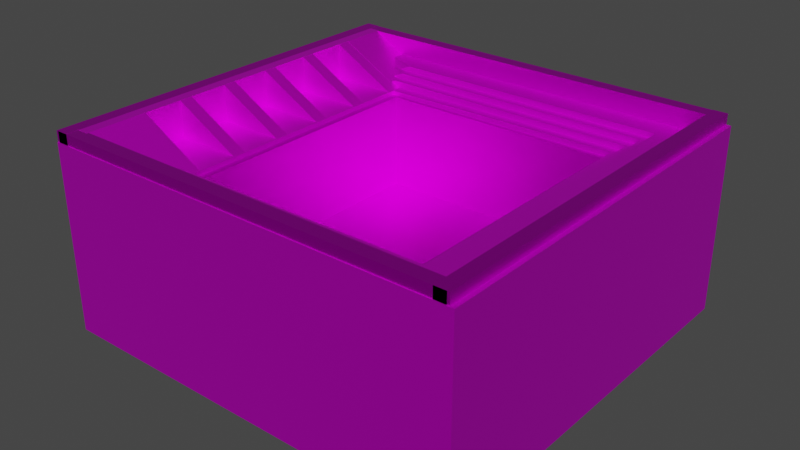 # Source: Dice_Container_verson3_noCarpet.blend  (saved by Blender 3.2.14; exported with 4.5.12 LTS)
import bpy
from mathutils import Matrix  # noqa: F401  (used for matrix-valued properties, if any)

bpy.ops.wm.read_factory_settings(use_empty=True)
scene = bpy.context.scene
scene.name = 'Scene'

# ---- collections
col_collection = bpy.data.collections.new('Collection'); scene.collection.children.link(col_collection)

# ---- images (referenced by path relative to the original .blend; pixels are not part of the script)
import os
ASSET_DIR = os.environ.get("B2B_ASSET_DIR", "")  # directory of the original .blend (textures are referenced by path, not embedded)
HERE = os.path.dirname(os.path.abspath(__file__))  # packed textures are extracted next to this script under _unpacked/

def load_image(name, relpath, width, height, colorspace="sRGB"):
    """Load a texture the original file referenced (path relative to the .blend, or extracted next to this script)."""
    p = next((c for c in (os.path.join(HERE, relpath), os.path.join(ASSET_DIR, relpath)) if relpath and os.path.exists(c)), "")
    if p:
        img = bpy.data.images.load(p, check_existing=True)
        img.name = name
    else:  # same state as the original file: an image datablock whose file is absent (Cycles renders it pink)
        img = bpy.data.images.new(name, width, height)
        img.source = "FILE"
        img.filepath = "//" + (relpath or name)
    img.colorspace_settings.name = colorspace
    return img
img_textur_blackplastic_png = load_image('Textur_BlackPlastic.png', 'Textur_BlackPlastic.png', 1024, 1024, 'sRGB')
img_texture_steel_png = load_image('Texture_Steel.png', 'Texture_Steel.png', 1024, 1024, 'sRGB')

# ---- materials (node trees are filled in below, after node groups)
mat_material_005 = bpy.data.materials.new('Material.005')
mat_material_005.use_transparent_shadow = False
mat_material_007 = bpy.data.materials.new('Material.007')
mat_material_007.use_transparent_shadow = False
mat_material_001 = bpy.data.materials.new('Material.001')
mat_material_001.use_transparent_shadow = False
mat_material_006 = bpy.data.materials.new('Material.006')
mat_material_006.use_transparent_shadow = False
mat_material_002 = bpy.data.materials.new('Material.002')
mat_material_002.use_transparent_shadow = False
mat_material_003 = bpy.data.materials.new('Material.003')
mat_material_003.use_transparent_shadow = False
mat_material_004 = bpy.data.materials.new('Material.004')
mat_material_004.use_transparent_shadow = False
mat_material_008 = bpy.data.materials.new('Material.008')
mat_material_008.use_transparent_shadow = False

# ---- material node trees
mat_material_005.use_nodes = True; mat_material_005.node_tree.nodes.clear()
_N = mat_material_005.node_tree.nodes; _L = mat_material_005.node_tree.links
n0 = _N.new('ShaderNodeBsdfPrincipled'); n0.name = 'Principled BSDF'; n0.location = (10, 300)
n0.distribution = 'GGX'
n0.subsurface_method = 'RANDOM_WALK_SKIN'
n0.inputs[1].default_value = 0.8
n0.inputs[3].default_value = 1.45
n0.inputs[27].default_value = (0.0, 0.0, 0.0, 1.0)
n0.inputs[28].default_value = 1.0
n1 = _N.new('ShaderNodeOutputMaterial'); n1.name = 'Material Output'; n1.location = (300, 300)
n2 = _N.new('ShaderNodeTexImage'); n2.name = 'Image Texture'; n2.location = (-342, 168)
n2.image = img_textur_blackplastic_png
_L.new(n0.outputs[0], n1.inputs[0])
_L.new(n2.outputs[0], n0.inputs[0])
n1.is_active_output = True
mat_material_007.use_nodes = True; mat_material_007.node_tree.nodes.clear()
_N = mat_material_007.node_tree.nodes; _L = mat_material_007.node_tree.links
n0 = _N.new('ShaderNodeBsdfPrincipled'); n0.name = 'Principled BSDF'; n0.location = (10, 300)
n0.distribution = 'GGX'
n0.subsurface_method = 'RANDOM_WALK_SKIN'
n0.inputs[1].default_value = 1.0
n0.inputs[3].default_value = 1.45
n0.inputs[27].default_value = (0.0, 0.0, 0.0, 1.0)
n0.inputs[28].default_value = 1.0
n1 = _N.new('ShaderNodeOutputMaterial'); n1.name = 'Material Output'; n1.location = (300, 300)
n2 = _N.new('ShaderNodeTexImage'); n2.name = 'Image Texture'; n2.location = (-314, 137)
n2.image = img_texture_steel_png
_L.new(n0.outputs[0], n1.inputs[0])
_L.new(n2.outputs[0], n0.inputs[0])
n1.is_active_output = True
mat_material_001.use_nodes = True; mat_material_001.node_tree.nodes.clear()
_N = mat_material_001.node_tree.nodes; _L = mat_material_001.node_tree.links
n0 = _N.new('ShaderNodeBsdfPrincipled'); n0.name = 'Principled BSDF'; n0.location = (10, 300)
n0.distribution = 'GGX'
n0.subsurface_method = 'RANDOM_WALK_SKIN'
n0.inputs[1].default_value = 0.8
n0.inputs[3].default_value = 1.45
n0.inputs[27].default_value = (0.0, 0.0, 0.0, 1.0)
n0.inputs[28].default_value = 1.0
n1 = _N.new('ShaderNodeOutputMaterial'); n1.name = 'Material Output'; n1.location = (300, 300)
n2 = _N.new('ShaderNodeTexImage'); n2.name = 'Image Texture'; n2.location = (-338, 153)
n2.image = img_textur_blackplastic_png
_L.new(n0.outputs[0], n1.inputs[0])
_L.new(n2.outputs[0], n0.inputs[0])
n1.is_active_output = True
mat_material_006.use_nodes = True; mat_material_006.node_tree.nodes.clear()
_N = mat_material_006.node_tree.nodes; _L = mat_material_006.node_tree.links
n0 = _N.new('ShaderNodeBsdfPrincipled'); n0.name = 'Principled BSDF'; n0.location = (10, 300)
n0.distribution = 'GGX'
n0.subsurface_method = 'RANDOM_WALK_SKIN'
n0.inputs[1].default_value = 0.8
n0.inputs[3].default_value = 1.45
n0.inputs[27].default_value = (0.0, 0.0, 0.0, 1.0)
n0.inputs[28].default_value = 1.0
n1 = _N.new('ShaderNodeOutputMaterial'); n1.name = 'Material Output'; n1.location = (300, 300)
n2 = _N.new('ShaderNodeTexImage'); n2.name = 'Image Texture'; n2.location = (-364, 215)
n2.image = img_textur_blackplastic_png
_L.new(n0.outputs[0], n1.inputs[0])
_L.new(n2.outputs[0], n0.inputs[0])
n1.is_active_output = True
mat_material_002.use_nodes = True; mat_material_002.node_tree.nodes.clear()
_N = mat_material_002.node_tree.nodes; _L = mat_material_002.node_tree.links
n0 = _N.new('ShaderNodeBsdfPrincipled'); n0.name = 'Principled BSDF'; n0.location = (10, 300)
n0.distribution = 'GGX'
n0.subsurface_method = 'RANDOM_WALK_SKIN'
n0.inputs[1].default_value = 0.8
n0.inputs[3].default_value = 1.45
n0.inputs[27].default_value = (0.0, 0.0, 0.0, 1.0)
n0.inputs[28].default_value = 1.0
n1 = _N.new('ShaderNodeOutputMaterial'); n1.name = 'Material Output'; n1.location = (300, 300)
n2 = _N.new('ShaderNodeTexImage'); n2.name = 'Image Texture'; n2.location = (-318, 153)
n2.image = img_textur_blackplastic_png
_L.new(n0.outputs[0], n1.inputs[0])
_L.new(n2.outputs[0], n0.inputs[0])
n1.is_active_output = True
mat_material_003.use_nodes = True; mat_material_003.node_tree.nodes.clear()
_N = mat_material_003.node_tree.nodes; _L = mat_material_003.node_tree.links
n0 = _N.new('ShaderNodeBsdfPrincipled'); n0.name = 'Principled BSDF'; n0.location = (10, 300)
n0.distribution = 'GGX'
n0.subsurface_method = 'RANDOM_WALK_SKIN'
n0.inputs[1].default_value = 0.8
n0.inputs[3].default_value = 1.45
n0.inputs[27].default_value = (0.0, 0.0, 0.0, 1.0)
n0.inputs[28].default_value = 1.0
n1 = _N.new('ShaderNodeOutputMaterial'); n1.name = 'Material Output'; n1.location = (300, 300)
n2 = _N.new('ShaderNodeTexImage'); n2.name = 'Image Texture'; n2.location = (-391, 169)
n2.image = img_textur_blackplastic_png
_L.new(n0.outputs[0], n1.inputs[0])
_L.new(n2.outputs[0], n0.inputs[0])
n1.is_active_output = True
mat_material_004.use_nodes = True; mat_material_004.node_tree.nodes.clear()
_N = mat_material_004.node_tree.nodes; _L = mat_material_004.node_tree.links
n0 = _N.new('ShaderNodeBsdfPrincipled'); n0.name = 'Principled BSDF'; n0.location = (10, 300)
n0.distribution = 'GGX'
n0.subsurface_method = 'RANDOM_WALK_SKIN'
n0.inputs[1].default_value = 0.8
n0.inputs[3].default_value = 1.45
n0.inputs[27].default_value = (0.0, 0.0, 0.0, 1.0)
n0.inputs[28].default_value = 1.0
n1 = _N.new('ShaderNodeOutputMaterial'); n1.name = 'Material Output'; n1.location = (300, 300)
n2 = _N.new('ShaderNodeTexImage'); n2.name = 'Image Texture'; n2.location = (-325, 131)
n2.image = img_textur_blackplastic_png
_L.new(n0.outputs[0], n1.inputs[0])
_L.new(n2.outputs[0], n0.inputs[0])
n1.is_active_output = True
mat_material_008.use_nodes = True; mat_material_008.node_tree.nodes.clear()
_N = mat_material_008.node_tree.nodes; _L = mat_material_008.node_tree.links
n0 = _N.new('ShaderNodeBsdfPrincipled'); n0.name = 'Principled BSDF'; n0.location = (10, 300)
n0.distribution = 'GGX'
n0.subsurface_method = 'RANDOM_WALK_SKIN'
n0.inputs[1].default_value = 1.0
n0.inputs[3].default_value = 1.45
n0.inputs[27].default_value = (0.0, 0.0, 0.0, 1.0)
n0.inputs[28].default_value = 1.0
n1 = _N.new('ShaderNodeOutputMaterial'); n1.name = 'Material Output'; n1.location = (300, 300)
n2 = _N.new('ShaderNodeTexImage'); n2.name = 'Image Texture'; n2.location = (-387, 128)
n2.image = img_texture_steel_png
_L.new(n0.outputs[0], n1.inputs[0])
_L.new(n2.outputs[0], n0.inputs[0])
n1.is_active_output = True

# ---- world
world_world = bpy.data.worlds.new('World'); scene.world = world_world
world_world.use_nodes = True; world_world.node_tree.nodes.clear()
_N = world_world.node_tree.nodes; _L = world_world.node_tree.links
n0 = _N.new('ShaderNodeOutputWorld'); n0.name = 'World Output'; n0.location = (300, 300)
n1 = _N.new('ShaderNodeBackground'); n1.name = 'Background'; n1.location = (10, 300)
n1.inputs[0].default_value = (0.05088, 0.05088, 0.05088, 1.0)
_L.new(n1.outputs[0], n0.inputs[0])
n0.is_active_output = True
world_world.color = (0.05088, 0.05088, 0.05088)
world_world.use_sun_shadow = False
world_world.sun_shadow_jitter_overblur = 0.0

# ---- meshes
me_cube_007 = bpy.data.meshes.new('Cube.007')
me_cube_007.from_pydata([(-1.0, -1.0, -1.0), (-1.0, -1.0, 1.0), (-1.0, 1.0, -1.0), (-1.0, 1.0, 1.0), (1.0, -1.0, -1.0), (1.0, -1.0, 1.0), (1.0, 1.0, -1.0), (1.0, 1.0, 1.0), (-0.4779, -1.157, -1.027), (-1.192, -0.9633, 0.934), (-0.4779, 1.136, -1.027), (-1.192, 0.9419, 0.934), (-8.937, -1.157, -1.027), (-8.222, -0.9633, 0.934), (-8.937, 1.136, -1.027), (-8.222, 0.9419, 0.934), (-0.4779, -1.157, 0.934), (-0.4779, 1.136, 0.934), (-8.937, 1.136, 0.934), (-8.937, -1.157, 0.934), (-1.192, -0.9633, -0.4987), (-1.192, 0.9419, -0.4987), (-8.222, 0.9419, -0.4987), (-8.222, -0.9633, -0.4987), (-1.192, -0.9633, -0.4987), (-1.192, 0.9419, -0.4987), (-8.222, 0.9419, -0.4987), (-8.222, -0.9633, -0.4987), (0.2202, -1.198, -1.109), (-0.5767, -0.9973, 0.9911), (0.2202, 1.176, -1.109), (-0.5767, 0.9759, 0.9911), (-9.215, -1.198, -1.109), (-8.418, -0.9973, 1.016), (-9.215, 1.176, -1.109), (-8.418, 0.9759, 1.016), (-9.215, 1.176, 1.016), (-9.215, -1.198, 1.016), (-0.5767, -0.9973, -0.5363), (-0.5767, 0.9759, -0.5363), (-8.418, 0.9759, -0.5363), (-8.418, -0.9973, -0.5363), (-0.5767, -0.9973, -0.5363), (-0.5767, 0.9759, -0.5363), (-8.418, 0.9759, -0.5363), (-8.418, -0.9973, -0.5363), (0.2202, -1.198, 0.9786), (0.2202, 1.176, 0.9786), (-0.5767, -0.9973, 0.9786), (-0.5767, 0.9759, 0.9786), (0.2202, -1.198, 0.9711), (0.2202, 1.176, 0.9711), (-0.5767, -0.9973, 0.9711), (-0.5767, 0.9759, 0.9711), (-0.5767, -0.9973, 0.9911), (0.2202, -1.198, 0.9962), (0.2202, 1.176, 0.9962), (0.2202, -1.198, 0.9911), (0.2202, 1.176, 0.9911), (0.2202, -1.198, 0.9911), (0.2202, 1.176, 0.9911), (-0.5767, 0.9759, 0.9911), (0.2202, -0.01073, -1.109), (-9.215, -0.01073, -1.109), (-9.215, -0.01073, 1.016), (-0.5767, -0.01073, 0.9786), (-8.418, -0.01073, 1.016), (-0.5767, -0.01073, -0.5363), (-8.418, -0.01073, -0.5363), (-0.5767, -0.01073, -0.5363), (-8.418, -0.01073, -0.5363), (0.2202, -0.01073, 0.9786), (0.2202, -0.01073, 0.9711), (-0.5767, -0.01073, 0.9711), (0.2202, -0.01073, 0.9962), (0.2202, -0.01073, 0.9911), (0.2202, -0.01073, 0.9911), (-0.5767, -0.01073, 0.9911), (0.2202, -1.198, 0.9786), (0.2202, -1.198, 0.9522), (-0.06178, -1.198, 1.016), (0.02175, -1.148, 1.01), (0.2202, -0.01073, 0.9522), (0.2202, -0.01073, 0.9786), (0.2202, -1.198, 0.9962), (0.2202, -1.198, 0.9857), (0.1309, -1.175, 1.012), (0.2202, -0.01073, 0.9857), (0.2202, -0.01073, 0.9962), (0.2202, 1.176, 0.9883), (0.2202, 1.176, 0.9883), (0.1343, 1.155, 1.013), (0.09813, 1.176, 1.016), (0.2202, 0.007653, 0.9883), (0.2202, 0.02951, 0.9883), (0.2202, 1.176, 0.9834), (0.1236, 1.152, 1.011), (0.2202, -0.01073, 0.9857), (0.2202, 1.176, 0.9834), (0.1471, 1.158, 1.008), (0.2202, -0.01073, 0.9857), (0.2202, 1.176, 0.9883), (0.2202, 1.176, 0.9962), (0.198, 1.171, 0.9997), (0.2202, -0.01073, 0.9962), (0.2202, -0.01073, 0.9883), (1.196, -1.444, -1.354), (1.196, 1.422, -1.354), (-10.19, -1.444, -1.354), (-9.229, -1.201, 1.261), (-10.19, 1.422, -1.354), (-9.229, 1.18, 1.261), (1.196, -1.444, 1.261), (1.196, 1.422, 1.261), (-10.19, 1.422, 1.261), (-10.19, -1.444, 1.261), (0.2344, -1.201, -0.6493), (0.2344, 1.18, -0.6493), (-9.229, 1.18, -0.6493), (-9.229, -1.201, -0.6493), (1.196, -1.444, 0.8463), (1.196, 1.422, 0.8463), (0.2344, -1.201, 0.8463), (0.2344, 1.18, 0.8463), (0.2344, -1.201, 0.9905), (0.2344, -1.201, 0.9945), (0.2344, -1.201, 0.9945), (0.2344, -1.201, 0.9945), (0.2344, -1.201, 0.9905), (0.2344, -1.201, 0.9945), (1.067, -1.411, 1.261), (1.03, -1.404, 1.258), (-0.8968, -1.203, 1.258), (-0.9434, -1.201, 1.261), (0.2344, 1.18, 0.9905), (0.2344, 1.18, 0.9945), (0.2344, 1.18, 0.9945), (0.2344, 1.18, 0.9945), (0.2344, 1.18, 0.9905), (0.2344, 1.18, 0.9945), (-0.9434, 1.18, 1.261), (-0.8968, 1.182, 1.258), (1.03, 1.383, 1.258), (1.067, 1.39, 1.261), (0.5456, -1.28, -1.191), (0.5456, 1.258, -1.191), (-9.54, -1.28, -1.191), (-8.688, -1.065, 1.097), (-9.54, 1.258, -1.191), (-8.688, 1.044, 1.097), (0.5456, -1.28, 1.097), (-9.54, 1.258, 1.097), (-9.54, -1.28, 1.097), (-0.3063, -1.065, -0.574), (-0.3063, 1.044, -0.574), (-8.688, 1.044, -0.574), (-8.688, -1.065, -0.574), (-0.3063, -1.065, -0.574), (-0.3063, 1.044, -0.574), (-8.688, 1.044, -0.574), (-8.688, -1.065, -0.574), (0.5456, -1.28, 0.9542), (0.5456, 1.258, 0.9542), (-0.3063, -1.065, 0.9542), (-0.3063, 1.044, 0.9542), (0.5456, -1.28, 0.9542), (0.5456, 1.258, 0.9542), (-0.3063, -1.065, 0.9542), (-0.3063, 1.044, 0.9542), (0.5456, -1.28, 0.9577), (0.5456, 1.258, 0.9577), (-0.3063, -1.065, 0.9577), (-0.3063, 1.044, 0.9577), (0.5456, -0.01073, -1.191), (-9.54, -0.01073, -1.191), (-9.54, -0.01073, 1.097), (-8.688, -0.01073, 1.097), (-0.3063, -0.01073, -0.574), (-8.688, -0.01073, -0.574), (-0.3063, -0.01073, -0.574), (-8.688, -0.01073, -0.574), (0.5456, -0.01073, 0.9542), (-0.3063, -0.01073, 0.9542), (0.5456, -0.01073, 0.9542), (-0.3063, -0.01073, 0.9542), (0.5456, -0.01073, 0.9577), (-0.3063, -0.01073, 0.9577), (0.5456, -0.6466, -1.191), (-9.54, -0.6466, 1.097), (-8.688, -0.5392, 1.097), (-8.688, -0.5392, -0.574), (-8.688, -0.5392, -0.574), (-9.54, -0.6466, -1.191), (-0.3063, -0.5392, -0.574), (-0.3063, -0.5392, -0.574), (0.5456, -0.6466, 0.9542), (-0.3063, -0.5392, 0.9542), (0.5456, -0.6466, 0.9542), (-0.3063, -0.5392, 0.9542), (0.5456, -0.6466, 0.9577), (-0.3063, -0.5392, 0.9577), (-0.3063, -1.065, 0.986), (-0.3063, -1.065, 0.986), (0.04102, -1.153, 1.097), (-0.7976, -1.065, 1.097), (-0.3063, -0.5392, 0.986), (-0.3063, -0.5392, 0.986), (-0.3063, 1.044, 0.9824), (-0.3063, 1.044, 0.9824), (-0.8135, 1.044, 1.097), (0.05231, 1.134, 1.097), (-0.3063, -0.01073, 0.9824), (-0.3063, -0.01073, 0.9824), (-0.3063, -0.5392, 0.986), (-0.3063, -0.5392, 0.986), (-0.3063, -0.01073, 0.9824), (-0.3063, -0.01073, 0.9824), (0.5456, -1.28, 0.9542), (-0.3063, -1.065, 0.9542), (-0.3063, -1.065, 0.986), (0.04102, -1.153, 1.097), (0.5456, 1.258, 0.9865), (0.5456, 1.258, 0.9865), (0.1997, 1.171, 1.097), (0.05645, 1.258, 1.097), (0.5456, -0.01073, 0.9865), (0.5456, -0.01073, 0.9865), (0.5456, -0.6466, 0.974), (0.5456, -0.6466, 0.974), (0.5456, -0.01073, 0.9865), (0.5456, -0.01073, 0.9865), (0.5456, -1.28, 0.9802), (0.5456, -1.28, 0.9802), (0.02868, -1.28, 1.097), (0.1801, -1.188, 1.097), (0.5456, -1.28, 1.097), (0.5456, -0.6534, 0.9802), (0.5456, -0.6534, 0.9802), (0.8709, -1.362, -1.272), (0.8709, 1.34, -1.272), (-9.866, -1.362, -1.272), (-8.959, -1.133, 1.179), (-9.866, 1.34, -1.272), (-8.959, 1.112, 1.179), (-9.866, 1.34, 1.179), (-9.866, -1.362, 1.179), (-0.03595, -1.133, -0.6117), (-0.03595, 1.112, -0.6117), (-8.959, 1.112, -0.6117), (-8.959, -1.133, -0.6117), (-0.03595, -1.133, -0.6117), (-0.03595, 1.112, -0.6117), (-8.959, 1.112, -0.6117), (-8.959, -1.133, -0.6117), (0.8709, -1.362, 0.9441), (0.8709, 1.34, 0.9441), (-0.03595, -1.133, 0.9907), (0.1681, -1.185, 0.9441), (0.1681, 1.163, 0.9441), (-0.03595, 1.112, 0.9907), (-0.03595, -1.133, 0.9841), (-0.03595, -1.133, 0.9907), (0.5683, -1.285, 1.179), (-0.8905, -1.133, 1.179), (-0.03595, 1.112, 0.9907), (-0.03595, 1.112, 0.9841), (-0.8905, 1.112, 1.179), (0.5683, 1.264, 1.179), (0.8709, -1.362, 0.9921), (0.8709, -1.362, 0.9921), (0.05147, -1.362, 1.179), (0.5685, -1.286, 1.179), (0.8709, 1.34, 0.9921), (0.8709, 1.34, 0.9921), (0.5685, 1.264, 1.179), (0.05147, 1.34, 1.179), (1.001, -1.044, 0.9955), (1.001, -1.044, 1.538), (1.001, -0.9428, 0.9955), (1.001, -0.9428, 1.538), (-0.9768, -1.044, 0.9955), (-0.9768, -0.9428, 0.9955), (1.001, 0.9213, 0.9955), (1.001, 0.9213, 1.538), (1.001, 1.022, 0.9955), (1.001, 1.022, 1.538), (-0.9768, 0.9213, 0.9955), (-0.9768, 1.022, 0.9955), (1.001, 0.5283, 0.9955), (1.001, 0.5283, 1.538), (1.001, 0.6292, 0.9955), (1.001, 0.6292, 1.538), (-0.9768, 0.5283, 0.9955), (-0.9768, 0.6292, 0.9955), (1.001, 0.1353, 0.9955), (1.001, 0.1353, 1.538), (1.001, 0.2362, 0.9955), (1.001, 0.2362, 1.538), (-0.9768, 0.1353, 0.9955), (-0.9768, 0.2362, 0.9955), (1.001, -0.2577, 0.9955), (1.001, -0.2577, 1.538), (1.001, -0.1568, 0.9955), (1.001, -0.1568, 1.538), (-0.9768, -0.2577, 0.9955), (-0.9768, -0.1568, 0.9955), (1.001, -0.6507, 0.9955), (1.001, -0.6507, 1.538), (1.001, -0.5498, 0.9955), (1.001, -0.5498, 1.538), (-0.9768, -0.6507, 0.9955), (-0.9768, -0.5498, 0.9955), (1.754, -1.5, -1.399), (1.356, -1.405, 1.383), (1.754, 1.479, -1.399), (1.356, 1.384, 1.383), (-10.75, -1.5, -1.399), (-10.35, -1.405, 1.383), (-10.75, 1.479, -1.399), (-10.35, 1.384, 1.383), (1.754, -1.5, 1.383), (1.754, 1.479, 1.383), (-10.75, 1.479, 1.383), (-10.75, -1.5, 1.383), (1.356, -1.405, -0.3414), (1.356, 1.384, -0.3414), (-10.35, 1.384, -0.3414), (-10.35, -1.405, -0.3414), (1.356, -1.405, -0.6052), (1.356, 1.384, -0.6052), (-10.35, 1.384, -0.6052), (-10.35, -1.405, -0.6052), (1.002, -1.403, -1.394), (1.002, -1.403, 1.54), (1.002, 1.386, -1.394), (1.002, 1.386, 1.54), (1.34, -1.403, -1.394), (1.34, -1.403, 1.54), (1.34, 1.386, -1.394), (1.34, 1.386, 1.54), (1.002, 1.022, 0.9969), (1.002, 1.022, 1.54), (1.002, 1.392, 0.9969), (1.002, 1.392, 1.54), (-0.9763, 1.022, 0.9969), (-0.9763, 1.392, 0.9969), (1.002, -1.413, 0.9969), (1.002, -1.413, 1.54), (1.002, -1.044, 0.9969), (1.002, -1.044, 1.54), (-0.9763, -1.413, 0.9969), (-0.9763, -1.044, 0.9969), (1.342, -1.494, -1.394), (1.342, -1.494, 1.54), (1.342, 1.478, -1.394), (1.342, 1.478, 1.54), (1.752, -1.494, -1.394), (1.752, -1.494, 1.54), (1.752, 1.478, -1.394), (1.752, 1.478, 1.54), (-10.62, -1.494, -1.394), (-10.62, -1.494, 1.54), (-10.62, 1.478, -1.394), (-10.62, 1.478, 1.54), (-10.21, -1.494, -1.394), (-10.21, -1.494, 1.54), (-10.21, 1.478, -1.394), (-10.21, 1.478, 1.54), (1.683, 1.473, -1.395), (1.683, 1.473, 1.539), (1.683, 1.369, -1.395), (1.683, 1.369, 1.539), (-10.55, 1.473, -1.395), (-10.55, 1.473, 1.539), (-10.55, 1.369, -1.395), (-10.55, 1.369, 1.539), (1.683, -1.39, -1.395), (1.683, -1.39, 1.539), (1.683, -1.494, -1.395), (1.683, -1.494, 1.539), (-10.55, -1.39, -1.395), (-10.55, -1.39, 1.539), (-10.55, -1.494, -1.395), (-10.55, -1.494, 1.539)], [], [(0, 1, 3, 2), (2, 3, 7, 6), (6, 7, 5, 4), (4, 5, 1, 0), (2, 6, 4, 0), (7, 3, 1, 5), (8, 16, 17, 10), (10, 17, 18, 14), (14, 18, 19, 12), (12, 19, 16, 8), (10, 14, 12, 8), (13, 15, 26, 27), (9, 11, 17, 16), (11, 15, 18, 17), (15, 13, 19, 18), (13, 9, 16, 19), (22, 21, 20, 23), (11, 9, 24, 25), (9, 13, 27, 24), (15, 11, 25, 26), (20, 21, 25, 24), (21, 22, 26, 25), (22, 23, 27, 26), (23, 20, 24, 27), (31, 35, 36, 92, 91), (63, 64, 37, 32), (33, 29, 81, 80, 37), (62, 63, 32, 28), (66, 35, 44, 68), (90, 93, 83, 71, 47), (31, 91, 90, 47, 49), (66, 33, 37, 64), (78, 81, 29, 48, 46), (70, 69, 38, 41), (65, 29, 42, 67), (29, 33, 45, 42), (35, 31, 43, 44), (69, 39, 43, 67), (39, 40, 44, 43), (70, 41, 45, 68), (41, 38, 42, 45), (49, 47, 51, 53), (82, 83, 93, 94), (83, 78, 46, 71), (65, 31, 49), (87, 88, 104, 105, 100, 97), (65, 49, 53, 73), (46, 48, 52, 50), (71, 46, 50, 72), (73, 53, 31, 65), (88, 84, 55, 74), (84, 86, 54, 29, 55), (55, 29, 57), (72, 50, 85, 87), (53, 51, 95, 96, 31), (31, 58, 60, 61), (74, 55, 57, 75), (31, 56, 58), (77, 61, 60, 76), (65, 31, 61, 77), (57, 29, 54, 59), (75, 57, 59, 76), (58, 75, 76, 60), (29, 65, 77, 54), (54, 77, 76, 59), (56, 74, 75, 58), (54, 65, 29), (52, 73, 65, 54), (47, 71, 72, 51), (48, 65, 73, 52), (29, 65, 48), (30, 89, 92, 36, 34), (40, 70, 68, 44), (38, 69, 67, 42), (31, 65, 67, 43), (40, 39, 69, 70), (35, 66, 64, 36), (33, 66, 68, 45), (30, 34, 63, 62), (34, 36, 64, 63), (32, 37, 80, 79, 28), (78, 79, 80, 81), (78, 83, 82, 79), (28, 79, 82, 62), (84, 85, 86), (84, 88, 87, 85), (50, 52, 54, 86, 85), (89, 90, 91, 92), (89, 94, 93, 90), (62, 82, 94, 89, 30), (31, 96, 99, 103, 102, 56), (95, 98, 99, 96), (51, 72, 87, 97, 95), (102, 104, 88, 74, 56), (98, 101, 103, 99), (100, 98, 95, 97), (101, 102, 103), (104, 102, 101, 105), (105, 101, 98, 100), (106, 112, 113, 107), (107, 113, 114, 110), (110, 114, 115, 108), (108, 115, 112, 106), (107, 110, 108, 106), (109, 111, 118, 119), (143, 140, 111, 114, 113), (111, 140, 138, 117, 118), (111, 109, 115, 114), (124, 133, 109, 119, 116), (118, 117, 116, 119), (128, 134, 123, 122), (136, 139, 141, 142), (122, 123, 121, 120), (112, 130, 128, 122, 120), (113, 112, 120, 121), (125, 137, 135, 127), (134, 143, 113, 121, 123), (138, 124, 116, 117), (109, 133, 130, 112, 115), (124, 125, 126), (127, 128, 129), (134, 135, 136), (137, 138, 139), (133, 124, 126, 132), (125, 127, 129, 126), (128, 130, 131, 129), (130, 133, 132, 131), (143, 134, 136, 142), (135, 137, 139, 136), (138, 140, 141, 139), (140, 143, 142, 141), (124, 138, 137, 125), (134, 128, 127, 135), (126, 129, 131, 132), (145, 221, 224, 151, 148), (207, 210, 223, 222, 162, 164), (192, 188, 152, 146), (147, 204, 220, 234, 233, 152), (187, 192, 146, 144), (176, 149, 159, 178), (219, 205, 196, 218), (210, 209, 149, 151, 224, 223), (189, 147, 152, 188), (206, 201, 157, 193), (191, 194, 153, 156), (150, 203, 202, 163, 161), (227, 237, 231, 217, 195), (212, 207, 164, 182), (179, 154, 158, 177), (154, 155, 159, 158), (191, 156, 160, 190), (156, 153, 157, 160), (217, 218, 167, 165), (211, 212, 215, 216), (149, 209, 208, 158, 159), (225, 226, 229, 230), (168, 166, 170, 172), (195, 217, 165, 197), (164, 162, 166, 168), (182, 164, 168, 184), (186, 172, 170, 185), (184, 168, 172, 186), (165, 167, 171, 169), (197, 165, 169, 199), (166, 183, 185, 170), (198, 184, 186, 200), (200, 186, 185, 199), (196, 182, 184, 198), (162, 181, 183, 166), (173, 226, 221, 145), (155, 180, 178, 159), (194, 179, 177, 193), (187, 228, 229, 226, 173), (155, 154, 179, 180), (149, 176, 175, 151), (189, 176, 178, 190), (145, 148, 174, 173), (148, 151, 175, 174), (225, 230, 227, 195, 181), (147, 189, 190, 160), (153, 194, 193, 157), (218, 196, 198, 167), (171, 200, 199, 169), (167, 198, 200, 171), (183, 197, 199, 185), (181, 195, 197, 183), (203, 150, 235, 234, 220), (180, 191, 190, 178), (205, 214, 215, 212, 182, 196), (180, 179, 194, 191), (176, 189, 188, 175), (173, 174, 192, 187), (174, 175, 188, 192), (201, 219, 220, 204), (211, 216, 213, 206, 193, 177), (201, 206, 205, 219), (201, 204, 147, 160, 157), (207, 208, 209, 210), (211, 208, 207, 212), (208, 211, 177, 158), (213, 216, 215, 214), (205, 206, 213, 214), (161, 163, 218, 217), (227, 228, 236, 237), (202, 203, 220, 219), (150, 161, 217, 231, 235), (163, 202, 219, 218), (221, 222, 223, 224), (225, 222, 221, 226), (222, 225, 181, 162), (229, 228, 227, 230), (146, 152, 233, 232, 144), (231, 232, 233, 234, 235), (231, 237, 236, 232), (144, 232, 236, 228, 187), (241, 263, 262, 271, 270, 245), (264, 267, 274, 273, 255, 258, 259), (242, 244, 245, 240), (238, 269, 272, 239), (239, 242, 240, 238), (241, 243, 252, 253), (268, 271, 262, 261, 256, 257, 254), (267, 266, 243, 244, 275, 274), (243, 241, 245, 244), (265, 260, 250, 251), (248, 247, 246, 249), (239, 272, 275, 244, 242), (273, 268, 254, 255), (246, 247, 251, 250), (247, 248, 252, 251), (248, 249, 253, 252), (249, 246, 250, 253), (243, 266, 265, 251, 252), (257, 258, 255, 254), (256, 259, 258, 257), (260, 263, 241, 253, 250), (260, 261, 262, 263), (264, 265, 266, 267), (260, 265, 264, 261), (261, 264, 259, 256), (268, 269, 270, 271), (272, 273, 274, 275), (268, 273, 272, 269), (240, 245, 270, 269, 238), (276, 277, 279, 278), (278, 279, 281), (280, 277, 276), (278, 281, 280, 276), (281, 279, 277, 280), (282, 283, 285, 284), (284, 285, 287), (286, 283, 282), (284, 287, 286, 282), (287, 285, 283, 286), (288, 289, 291, 290), (290, 291, 293), (292, 289, 288), (290, 293, 292, 288), (293, 291, 289, 292), (294, 295, 297, 296), (296, 297, 299), (298, 295, 294), (296, 299, 298, 294), (299, 297, 295, 298), (300, 301, 303, 302), (302, 303, 305), (304, 301, 300), (302, 305, 304, 300), (305, 303, 301, 304), (306, 307, 309, 308), (308, 309, 311), (310, 307, 306), (308, 311, 310, 306), (311, 309, 307, 310), (312, 320, 321, 314), (314, 321, 322, 318), (318, 322, 323, 316), (316, 323, 320, 312), (314, 318, 316, 312), (313, 317, 327, 324), (313, 315, 321, 320), (315, 319, 322, 321), (319, 317, 323, 322), (317, 313, 320, 323), (327, 326, 330, 331), (319, 315, 325, 326), (317, 319, 326, 327), (315, 313, 324, 325), (330, 329, 328, 331), (325, 324, 328, 329), (324, 327, 331, 328), (326, 325, 329, 330), (332, 333, 335, 334), (334, 335, 339, 338), (338, 339, 337, 336), (336, 337, 333, 332), (334, 338, 336, 332), (339, 335, 333, 337), (340, 341, 343, 342), (342, 343, 345), (345, 343, 344), (344, 341, 340), (342, 345, 344, 340), (343, 341, 344), (346, 347, 349, 348), (348, 349, 351), (351, 347, 350), (350, 347, 346), (348, 351, 350, 346), (351, 349, 347), (352, 353, 355, 354), (354, 355, 359, 358), (358, 359, 357, 356), (356, 357, 353, 352), (354, 358, 356, 352), (359, 355, 353, 357), (360, 361, 363, 362), (362, 363, 367, 366), (366, 367, 365, 364), (364, 365, 361, 360), (362, 366, 364, 360), (367, 363, 361, 365), (368, 369, 371, 370), (370, 371, 375, 374), (374, 375, 373, 372), (372, 373, 369, 368), (370, 374, 372, 368), (375, 371, 369, 373), (376, 377, 379, 378), (378, 379, 383, 382), (382, 383, 381, 380), (380, 381, 377, 376), (378, 382, 380, 376), (383, 379, 377, 381)])
me_cube_007.polygons.foreach_set('material_index', [0, 0, 0, 0, 0, 0, 1, 1, 1, 1, 1, 1, 1, 1, 1, 1, 1, 1, 1, 1, 1, 1, 1, 1, 2, 2, 2, 2, 2, 2, 2, 2, 2, 2, 2, 2, 2, 2, 2, 2, 2, 2, 2, 2, 2, 2, 2, 2, 2, 2, 2, 2, 2, 2, 2, 2, 2, 2, 2, 2, 2, 2, 2, 2, 2, 2, 2, 2, 2, 2, 2, 2, 2, 2, 2, 2, 2, 2, 2, 2, 2, 2, 2, 2, 2, 2, 2, 2, 2, 2, 2, 2, 2, 2, 2, 2, 2, 2, 2, 2, 2, 2, 2, 2, 2, 2, 2, 2, 2, 2, 2, 2, 2, 2, 2, 2, 2, 2, 2, 2, 2, 2, 2, 2, 2, 2, 2, 2, 2, 2, 2, 2, 2, 2, 2, 2, 2, 2, 2, 2, 2, 2, 2, 2, 2, 2, 2, 2, 2, 2, 2, 2, 2, 2, 2, 2, 2, 2, 2, 2, 2, 2, 2, 2, 2, 2, 2, 2, 2, 2, 2, 2, 2, 2, 2, 2, 2, 2, 2, 2, 2, 2, 2, 2, 2, 2, 2, 2, 2, 2, 2, 2, 2, 2, 2, 2, 2, 2, 2, 2, 2, 2, 2, 2, 2, 2, 2, 2, 2, 2, 2, 2, 2, 2, 2, 2, 2, 2, 2, 2, 2, 2, 2, 2, 2, 2, 2, 2, 2, 2, 2, 2, 2, 2, 2, 2, 2, 2, 2, 2, 2, 2, 2, 2, 2, 2, 2, 2, 2, 2, 2, 2, 2, 2, 2, 2, 2, 2, 2, 2, 2, 2, 2, 2, 2, 2, 2, 2, 2, 2, 2, 2, 2, 2, 3, 3, 3, 3, 3, 3, 3, 3, 3, 3, 3, 3, 3, 3, 3, 3, 3, 3, 4, 4, 4, 4, 4, 4, 5, 5, 5, 5, 5, 5, 6, 6, 6, 6, 6, 6, 7, 7, 7, 7, 7, 7, 7, 7, 7, 7, 7, 7, 7, 7, 7, 7, 7, 7, 7, 7, 7, 7, 7, 7])
_uv = me_cube_007.uv_layers.new(name='UVMap')
_uv.uv.foreach_set('vector', [0.375, 0.0, 0.625, 0.0, 0.625, 0.25, 0.375, 0.25, 0.375, 0.25, 0.625, 0.25, 0.625, 0.5, 0.375, 0.5, 0.375, 0.5, 0.625, 0.5, 0.625, 0.75, 0.375, 0.75, 0.375, 0.75, 0.625, 0.75, 0.625, 1.0, 0.375, 1.0, 0.125, 0.5, 0.375, 0.5, 0.375, 0.75, 0.125, 0.75, 0.625, 0.5, 0.875, 0.5, 0.875, 0.75, 0.625, 0.75, 0.375, 0.0, 0.625, 0.0, 0.625, 0.25, 0.375, 0.25, 0.375, 0.25, 0.625, 0.25, 0.625, 0.5, 0.375, 0.5, 0.375, 0.5, 0.625, 0.5, 0.625, 0.75, 0.375, 0.75, 0.375, 0.75, 0.625, 0.75, 0.625, 1.0, 0.375, 1.0, 0.125, 0.5, 0.375, 0.5, 0.375, 0.75, 0.125, 0.75, 0.6461, 0.7289, 0.6461, 0.5211, 0.6461, 0.5211, 0.6461, 0.7289, 0.8539, 0.7289, 0.8539, 0.5211, 0.875, 0.5, 0.875, 0.75, 0.8539, 0.5211, 0.6461, 0.5211, 0.625, 0.5, 0.875, 0.5, 0.6461, 0.5211, 0.6461, 0.7289, 0.625, 0.75, 0.625, 0.5, 0.6461, 0.7289, 0.8539, 0.7289, 0.875, 0.75, 0.625, 0.75, 0.6461, 0.5211, 0.8539, 0.5211, 0.8539, 0.7289, 0.6461, 0.7289, 0.8539, 0.5211, 0.8539, 0.7289, 0.8539, 0.7289, 0.8539, 0.5211, 0.8539, 0.7289, 0.6461, 0.7289, 0.6461, 0.7289, 0.8539, 0.7289, 0.6461, 0.5211, 0.8539, 0.5211, 0.8539, 0.5211, 0.6461, 0.5211, 0.8539, 0.7289, 0.8539, 0.5211, 0.8539, 0.5211, 0.8539, 0.7289, 0.8539, 0.5211, 0.6461, 0.5211, 0.6461, 0.5211, 0.8539, 0.5211, 0.6461, 0.5211, 0.6461, 0.7289, 0.6461, 0.7289, 0.6461, 0.5211, 0.6461, 0.7289, 0.8539, 0.7289, 0.8539, 0.7289, 0.6461, 0.7289, 0.8539, 0.5211, 0.6461, 0.5211, 0.625, 0.5, 0.8718, 0.5, 0.8727, 0.5023, 0.375, 0.625, 0.625, 0.625, 0.625, 0.75, 0.375, 0.75, 0.6461, 0.7289, 0.8539, 0.7289, 0.8697, 0.7447, 0.8675, 0.75, 0.625, 0.75, 0.125, 0.625, 0.375, 0.625, 0.375, 0.75, 0.125, 0.75, 0.6461, 0.625, 0.6461, 0.5211, 0.6461, 0.5211, 0.6461, 0.625, 0.625, 0.25, 0.625, 0.1269, 0.625, 0.125, 0.625, 0.125, 0.625, 0.25, 0.8539, 0.5211, 0.8727, 0.5023, 0.875, 0.5, 0.875, 0.5, 0.8539, 0.5211, 0.6461, 0.625, 0.6461, 0.7289, 0.625, 0.75, 0.625, 0.625, 0.875, 0.75, 0.8697, 0.7447, 0.8539, 0.7289, 0.8539, 0.7289, 0.875, 0.75, 0.6461, 0.625, 0.8539, 0.625, 0.8539, 0.7289, 0.6461, 0.7289, 0.8539, 0.625, 0.8539, 0.7289, 0.8539, 0.7289, 0.8539, 0.625, 0.8539, 0.7289, 0.6461, 0.7289, 0.6461, 0.7289, 0.8539, 0.7289, 0.6461, 0.5211, 0.8539, 0.5211, 0.8539, 0.5211, 0.6461, 0.5211, 0.8539, 0.625, 0.8539, 0.5211, 0.8539, 0.5211, 0.8539, 0.625, 0.8539, 0.5211, 0.6461, 0.5211, 0.6461, 0.5211, 0.8539, 0.5211, 0.6461, 0.625, 0.6461, 0.7289, 0.6461, 0.7289, 0.6461, 0.625, 0.6461, 0.7289, 0.8539, 0.7289, 0.8539, 0.7289, 0.6461, 0.7289, 0.8539, 0.5211, 0.875, 0.5, 0.875, 0.5, 0.8539, 0.5211, 0.6175, 0.125, 0.6206, 0.125, 0.6218, 0.1269, 0.6218, 0.1292, 0.625, 0.125, 0.625, 0.0, 0.625, 0.0, 0.625, 0.125, 0.8539, 0.625, 0.8539, 0.5211, 0.8539, 0.5211, 0.625, 0.125, 0.625, 0.125, 0.625, 0.125, 0.625, 0.125, 0.625, 0.125, 0.625, 0.125, 0.8539, 0.625, 0.8539, 0.5211, 0.8539, 0.5211, 0.8539, 0.625, 0.875, 0.75, 0.8539, 0.7289, 0.8539, 0.7289, 0.875, 0.75, 0.625, 0.125, 0.625, 0.0, 0.625, 0.0, 0.625, 0.125, 0.8539, 0.625, 0.8539, 0.5211, 0.8539, 0.5211, 0.8539, 0.625, 0.625, 0.125, 0.625, 0.0, 0.625, 0.0, 0.625, 0.125, 0.875, 0.75, 0.8726, 0.7476, 0.8539, 0.7289, 0.8539, 0.7289, 0.875, 0.75, 0.875, 0.75, 0.8539, 0.7289, 0.875, 0.75, 0.625, 0.125, 0.625, 0.0, 0.625, 0.0, 0.625, 0.125, 0.8539, 0.5211, 0.875, 0.5, 0.875, 0.5, 0.8724, 0.5026, 0.8539, 0.5211, 0.8539, 0.5211, 0.875, 0.5, 0.875, 0.5, 0.8539, 0.5211, 0.625, 0.125, 0.625, 0.0, 0.625, 0.0, 0.625, 0.125, 0.8539, 0.5211, 0.875, 0.5, 0.875, 0.5, 0.8539, 0.625, 0.8539, 0.5211, 0.875, 0.5, 0.875, 0.625, 0.8539, 0.625, 0.8539, 0.5211, 0.8539, 0.5211, 0.8539, 0.625, 0.875, 0.75, 0.8539, 0.7289, 0.8539, 0.7289, 0.875, 0.75, 0.625, 0.125, 0.625, 0.0, 0.625, 0.0, 0.625, 0.125, 0.625, 0.25, 0.625, 0.125, 0.625, 0.125, 0.625, 0.25, 0.8539, 0.7289, 0.8539, 0.625, 0.8539, 0.625, 0.8539, 0.7289, 0.8539, 0.7289, 0.8539, 0.625, 0.875, 0.625, 0.875, 0.75, 0.625, 0.25, 0.625, 0.125, 0.625, 0.125, 0.625, 0.25, 0.8539, 0.7289, 0.8539, 0.625, 0.8539, 0.7289, 0.8539, 0.7289, 0.8539, 0.625, 0.8539, 0.625, 0.8539, 0.7289, 0.625, 0.25, 0.625, 0.125, 0.625, 0.125, 0.625, 0.25, 0.8539, 0.7289, 0.8539, 0.625, 0.8539, 0.625, 0.8539, 0.7289, 0.8539, 0.7289, 0.8539, 0.625, 0.8539, 0.7289, 0.375, 0.25, 0.6218, 0.25, 0.625, 0.2532, 0.625, 0.5, 0.375, 0.5, 0.6461, 0.5211, 0.6461, 0.625, 0.6461, 0.625, 0.6461, 0.5211, 0.8539, 0.7289, 0.8539, 0.625, 0.8539, 0.625, 0.8539, 0.7289, 0.8539, 0.5211, 0.8539, 0.625, 0.8539, 0.625, 0.8539, 0.5211, 0.6461, 0.5211, 0.8539, 0.5211, 0.8539, 0.625, 0.6461, 0.625, 0.6461, 0.5211, 0.6461, 0.625, 0.625, 0.625, 0.625, 0.5, 0.6461, 0.7289, 0.6461, 0.625, 0.6461, 0.625, 0.6461, 0.7289, 0.125, 0.5, 0.375, 0.5, 0.375, 0.625, 0.125, 0.625, 0.375, 0.5, 0.625, 0.5, 0.625, 0.625, 0.375, 0.625, 0.375, 0.75, 0.625, 0.75, 0.625, 0.9925, 0.6175, 1.0, 0.375, 1.0, 0.6206, 0.0, 0.6175, 0.0, 0.625, 0.0, 0.625, 0.005259, 0.625, 0.0, 0.625, 0.125, 0.6175, 0.125, 0.6175, 0.0, 0.375, 0.0, 0.6175, 0.0, 0.6175, 0.125, 0.375, 0.125, 0.875, 0.75, 0.875, 0.75, 0.8726, 0.7476, 0.625, 0.0, 0.625, 0.125, 0.625, 0.125, 0.625, 0.0, 0.875, 0.75, 0.8539, 0.7289, 0.8539, 0.7289, 0.8726, 0.7476, 0.875, 0.75, 0.6218, 0.25, 0.6218, 0.25, 0.6247, 0.2477, 0.625, 0.25, 0.6218, 0.25, 0.6218, 0.1292, 0.625, 0.1269, 0.625, 0.25, 0.375, 0.125, 0.6175, 0.125, 0.6218, 0.1292, 0.6218, 0.25, 0.375, 0.25, 0.8539, 0.5211, 0.8724, 0.5026, 0.8731, 0.5019, 0.8744, 0.5006, 0.875, 0.5, 0.875, 0.5, 0.625, 0.25, 0.625, 0.25, 0.625, 0.2481, 0.625, 0.2474, 0.625, 0.25, 0.625, 0.125, 0.625, 0.125, 0.625, 0.125, 0.625, 0.25, 0.625, 0.25, 0.625, 0.125, 0.625, 0.125, 0.625, 0.125, 0.625, 0.25, 0.625, 0.25, 0.625, 0.25, 0.625, 0.2494, 0.625, 0.2481, 0.625, 0.125, 0.625, 0.25, 0.625, 0.25, 0.625, 0.125, 0.625, 0.25, 0.625, 0.25, 0.625, 0.2494, 0.625, 0.125, 0.625, 0.25, 0.625, 0.25, 0.625, 0.125, 0.625, 0.125, 0.625, 0.25, 0.625, 0.25, 0.625, 0.125, 0.375, 0.0, 0.625, 0.0, 0.625, 0.25, 0.375, 0.25, 0.375, 0.25, 0.625, 0.25, 0.625, 0.5, 0.375, 0.5, 0.375, 0.5, 0.625, 0.5, 0.625, 0.75, 0.375, 0.75, 0.375, 0.75, 0.625, 0.75, 0.625, 1.0, 0.375, 1.0, 0.125, 0.5, 0.375, 0.5, 0.375, 0.75, 0.125, 0.75, 0.6461, 0.7289, 0.6461, 0.5211, 0.6461, 0.5211, 0.6461, 0.7289, 0.8722, 0.5028, 0.828, 0.5211, 0.6461, 0.5211, 0.625, 0.5, 0.875, 0.5, 0.6461, 0.5211, 0.828, 0.5211, 0.8539, 0.5211, 0.8539, 0.5211, 0.6461, 0.5211, 0.6461, 0.5211, 0.6461, 0.7289, 0.625, 0.75, 0.625, 0.5, 0.8539, 0.7289, 0.828, 0.7289, 0.6461, 0.7289, 0.6461, 0.7289, 0.8539, 0.7289, 0.6461, 0.5211, 0.8539, 0.5211, 0.8539, 0.7289, 0.6461, 0.7289, 0.8539, 0.7289, 0.8539, 0.5211, 0.8539, 0.5211, 0.8539, 0.7289, 0.8539, 0.5211, 0.8539, 0.5211, 0.829, 0.521, 0.8713, 0.5034, 0.8539, 0.7289, 0.8539, 0.5211, 0.875, 0.5, 0.875, 0.75, 0.875, 0.75, 0.8722, 0.7472, 0.8539, 0.7289, 0.8539, 0.7289, 0.875, 0.75, 0.625, 0.25, 0.625, 0.0, 0.625, 0.0, 0.625, 0.25, 0.8539, 0.7289, 0.8539, 0.5211, 0.8539, 0.5211, 0.8539, 0.7289, 0.8539, 0.5211, 0.8722, 0.5028, 0.875, 0.5, 0.875, 0.5, 0.8539, 0.5211, 0.8539, 0.5211, 0.8539, 0.7289, 0.8539, 0.7289, 0.8539, 0.5211, 0.6461, 0.7289, 0.828, 0.7289, 0.8722, 0.7472, 0.875, 0.75, 0.625, 0.75, 0.8539, 0.7289, 0.8539, 0.7289, 0.8539, 0.7289, 0.8539, 0.7289, 0.8539, 0.7289, 0.8539, 0.7289, 0.8539, 0.5211, 0.8539, 0.5211, 0.8539, 0.5211, 0.8539, 0.5211, 0.8539, 0.5211, 0.8539, 0.5211, 0.828, 0.7289, 0.8539, 0.7289, 0.8539, 0.7289, 0.829, 0.729, 0.8539, 0.7289, 0.8539, 0.7289, 0.8539, 0.7289, 0.8539, 0.7289, 0.8539, 0.7289, 0.8722, 0.7472, 0.8713, 0.7466, 0.8539, 0.7289, 0.8722, 0.7472, 0.828, 0.7289, 0.829, 0.729, 0.8713, 0.7466, 0.8722, 0.5028, 0.8539, 0.5211, 0.8539, 0.5211, 0.8713, 0.5034, 0.8539, 0.5211, 0.8539, 0.5211, 0.8539, 0.5211, 0.8539, 0.5211, 0.8539, 0.5211, 0.828, 0.5211, 0.829, 0.521, 0.8539, 0.5211, 0.828, 0.5211, 0.8722, 0.5028, 0.8713, 0.5034, 0.829, 0.521, 0.8539, 0.7289, 0.8539, 0.5211, 0.8539, 0.5211, 0.8539, 0.7289, 0.8539, 0.5211, 0.8539, 0.7289, 0.8539, 0.7289, 0.8539, 0.5211, 0.8539, 0.7289, 0.8539, 0.7289, 0.8713, 0.7466, 0.829, 0.729, 0.375, 0.25, 0.6129, 0.25, 0.625, 0.2621, 0.625, 0.5, 0.375, 0.5, 0.8539, 0.5211, 0.8628, 0.5122, 0.8664, 0.5086, 0.875, 0.5, 0.875, 0.5, 0.8539, 0.5211, 0.375, 0.6876, 0.625, 0.6876, 0.625, 0.75, 0.375, 0.75, 0.6461, 0.7289, 0.8417, 0.7289, 0.8625, 0.7375, 0.8659, 0.7409, 0.8622, 0.75, 0.625, 0.75, 0.125, 0.6876, 0.375, 0.6876, 0.375, 0.75, 0.125, 0.75, 0.6461, 0.625, 0.6461, 0.5211, 0.6461, 0.5211, 0.6461, 0.625, 0.8539, 0.7289, 0.8539, 0.6771, 0.8539, 0.6771, 0.8539, 0.7289, 0.8628, 0.5122, 0.8413, 0.5211, 0.6461, 0.5211, 0.625, 0.5, 0.8629, 0.5, 0.8664, 0.5086, 0.6461, 0.6771, 0.6461, 0.7289, 0.625, 0.75, 0.625, 0.6876, 0.8539, 0.6771, 0.8539, 0.7289, 0.8539, 0.7289, 0.8539, 0.6771, 0.6461, 0.6771, 0.8539, 0.6771, 0.8539, 0.7289, 0.6461, 0.7289, 0.875, 0.75, 0.8625, 0.7375, 0.8539, 0.7289, 0.8539, 0.7289, 0.875, 0.75, 0.625, 0.06237, 0.625, 0.0617, 0.625, 0.0, 0.625, 0.0, 0.625, 0.06237, 0.8539, 0.625, 0.8539, 0.5211, 0.8539, 0.5211, 0.8539, 0.625, 0.8539, 0.625, 0.8539, 0.5211, 0.8539, 0.5211, 0.8539, 0.625, 0.8539, 0.5211, 0.6461, 0.5211, 0.6461, 0.5211, 0.8539, 0.5211, 0.6461, 0.6771, 0.6461, 0.7289, 0.6461, 0.7289, 0.6461, 0.6771, 0.6461, 0.7289, 0.8539, 0.7289, 0.8539, 0.7289, 0.6461, 0.7289, 0.875, 0.75, 0.8539, 0.7289, 0.8539, 0.7289, 0.875, 0.75, 0.8539, 0.625, 0.8539, 0.625, 0.8539, 0.625, 0.8539, 0.625, 0.6461, 0.5211, 0.8413, 0.5211, 0.8539, 0.5211, 0.8539, 0.5211, 0.6461, 0.5211, 0.625, 0.125, 0.625, 0.125, 0.625, 0.125, 0.625, 0.125, 0.8539, 0.5211, 0.875, 0.5, 0.875, 0.5, 0.8539, 0.5211, 0.625, 0.06237, 0.625, 0.0, 0.625, 0.0, 0.625, 0.06237, 0.8539, 0.5211, 0.875, 0.5, 0.875, 0.5, 0.8539, 0.5211, 0.8539, 0.625, 0.8539, 0.5211, 0.8539, 0.5211, 0.8539, 0.625, 0.8539, 0.625, 0.8539, 0.5211, 0.875, 0.5, 0.875, 0.625, 0.8539, 0.625, 0.8539, 0.5211, 0.8539, 0.5211, 0.8539, 0.625, 0.875, 0.75, 0.8539, 0.7289, 0.8539, 0.7289, 0.875, 0.75, 0.625, 0.06237, 0.625, 0.0, 0.625, 0.0, 0.625, 0.06237, 0.625, 0.25, 0.625, 0.125, 0.625, 0.125, 0.625, 0.25, 0.8539, 0.6771, 0.8539, 0.625, 0.8539, 0.625, 0.8539, 0.6771, 0.8539, 0.6771, 0.8539, 0.625, 0.875, 0.625, 0.875, 0.6876, 0.8539, 0.6771, 0.8539, 0.625, 0.8539, 0.625, 0.8539, 0.6771, 0.625, 0.25, 0.625, 0.125, 0.625, 0.125, 0.625, 0.25, 0.375, 0.125, 0.6129, 0.125, 0.6129, 0.25, 0.375, 0.25, 0.6461, 0.5211, 0.6461, 0.625, 0.6461, 0.625, 0.6461, 0.5211, 0.8539, 0.6771, 0.8539, 0.625, 0.8539, 0.625, 0.8539, 0.6771, 0.375, 0.06237, 0.6115, 0.06237, 0.6129, 0.125, 0.6129, 0.125, 0.375, 0.125, 0.6461, 0.5211, 0.8539, 0.5211, 0.8539, 0.625, 0.6461, 0.625, 0.6461, 0.5211, 0.6461, 0.625, 0.625, 0.625, 0.625, 0.5, 0.6461, 0.6771, 0.6461, 0.625, 0.6461, 0.625, 0.6461, 0.6771, 0.125, 0.5, 0.375, 0.5, 0.375, 0.625, 0.125, 0.625, 0.375, 0.5, 0.625, 0.5, 0.625, 0.625, 0.375, 0.625, 0.625, 0.125, 0.625, 0.125, 0.625, 0.06237, 0.625, 0.06237, 0.625, 0.125, 0.6461, 0.7289, 0.6461, 0.6771, 0.6461, 0.6771, 0.6461, 0.7289, 0.8539, 0.7289, 0.8539, 0.6771, 0.8539, 0.6771, 0.8539, 0.7289, 0.8539, 0.7289, 0.8539, 0.6771, 0.8539, 0.6771, 0.8539, 0.7289, 0.8539, 0.7289, 0.8539, 0.6771, 0.875, 0.6876, 0.875, 0.75, 0.8539, 0.7289, 0.8539, 0.6771, 0.8539, 0.6771, 0.8539, 0.7289, 0.625, 0.125, 0.625, 0.06237, 0.625, 0.06237, 0.625, 0.125, 0.625, 0.125, 0.625, 0.06237, 0.625, 0.06237, 0.625, 0.125, 0.8625, 0.7375, 0.875, 0.75, 0.875, 0.75, 0.8659, 0.7409, 0.8625, 0.7375, 0.6461, 0.625, 0.6461, 0.6771, 0.6461, 0.6771, 0.6461, 0.625, 0.8539, 0.6771, 0.8539, 0.6771, 0.8539, 0.625, 0.8539, 0.625, 0.8539, 0.625, 0.8539, 0.6771, 0.6461, 0.625, 0.8539, 0.625, 0.8539, 0.6771, 0.6461, 0.6771, 0.6461, 0.625, 0.6461, 0.6771, 0.625, 0.6876, 0.625, 0.625, 0.125, 0.625, 0.375, 0.625, 0.375, 0.6876, 0.125, 0.6876, 0.375, 0.625, 0.625, 0.625, 0.625, 0.6876, 0.375, 0.6876, 0.8539, 0.7289, 0.8539, 0.7289, 0.8625, 0.7375, 0.8417, 0.7289, 0.8539, 0.625, 0.8539, 0.625, 0.8539, 0.6771, 0.8539, 0.6771, 0.8539, 0.6771, 0.8539, 0.625, 0.8539, 0.7289, 0.8539, 0.6771, 0.8539, 0.6771, 0.8539, 0.7289, 0.8539, 0.7289, 0.8417, 0.7289, 0.6461, 0.7289, 0.6461, 0.7289, 0.8539, 0.7289, 0.8539, 0.5211, 0.8539, 0.5211, 0.8413, 0.5211, 0.8628, 0.5122, 0.8539, 0.625, 0.8539, 0.5211, 0.8539, 0.5211, 0.8539, 0.625, 0.8539, 0.5211, 0.8539, 0.625, 0.8539, 0.625, 0.8539, 0.5211, 0.8539, 0.6771, 0.8539, 0.625, 0.8539, 0.625, 0.8539, 0.6771, 0.8539, 0.6771, 0.8539, 0.6771, 0.8539, 0.6771, 0.8539, 0.6771, 0.875, 0.75, 0.8539, 0.7289, 0.8539, 0.7289, 0.875, 0.75, 0.625, 0.06237, 0.625, 0.06237, 0.625, 0.0617, 0.625, 0.0617, 0.8539, 0.7289, 0.8625, 0.7375, 0.8625, 0.7375, 0.8539, 0.7289, 0.875, 0.75, 0.875, 0.75, 0.875, 0.75, 0.875, 0.75, 0.875, 0.75, 0.8539, 0.7289, 0.8539, 0.7289, 0.8539, 0.7289, 0.8539, 0.7289, 0.6129, 0.25, 0.6129, 0.25, 0.625, 0.2414, 0.625, 0.25, 0.625, 0.125, 0.625, 0.25, 0.6129, 0.25, 0.6129, 0.125, 0.625, 0.25, 0.625, 0.125, 0.625, 0.125, 0.625, 0.25, 0.6129, 0.125, 0.6115, 0.06237, 0.625, 0.06237, 0.625, 0.125, 0.375, 0.75, 0.625, 0.75, 0.625, 0.9872, 0.6122, 1.0, 0.375, 1.0, 0.6122, 1.0, 0.6122, 1.0, 0.625, 0.9872, 0.625, 0.9909, 0.625, 1.0, 0.625, 0.0, 0.625, 0.0617, 0.6122, 0.0617, 0.6122, 0.0, 0.375, 0.0, 0.6122, 0.0, 0.6122, 0.0617, 0.6115, 0.06237, 0.375, 0.06237, 0.6461, 0.7289, 0.834, 0.7289, 0.868, 0.743, 0.868, 0.743, 0.8559, 0.75, 0.625, 0.75, 0.8539, 0.5211, 0.868, 0.507, 0.868, 0.507, 0.875, 0.5, 0.875, 0.5, 0.8586, 0.5164, 0.8539, 0.5211, 0.375, 0.5, 0.625, 0.5, 0.625, 0.75, 0.375, 0.75, 0.375, 0.0, 0.6059, 0.0, 0.6059, 0.25, 0.375, 0.25, 0.125, 0.5, 0.375, 0.5, 0.375, 0.75, 0.125, 0.75, 0.6461, 0.7289, 0.6461, 0.5211, 0.6461, 0.5211, 0.6461, 0.7289, 0.875, 0.75, 0.868, 0.743, 0.868, 0.743, 0.8539, 0.7289, 0.8539, 0.7289, 0.8586, 0.7336, 0.875, 0.75, 0.868, 0.507, 0.834, 0.5211, 0.6461, 0.5211, 0.625, 0.5, 0.8559, 0.5, 0.868, 0.507, 0.6461, 0.5211, 0.6461, 0.7289, 0.625, 0.75, 0.625, 0.5, 0.8539, 0.5211, 0.8539, 0.7289, 0.8539, 0.7289, 0.8539, 0.5211, 0.6461, 0.5211, 0.8539, 0.5211, 0.8539, 0.7289, 0.6461, 0.7289, 0.375, 0.25, 0.6059, 0.25, 0.625, 0.2691, 0.625, 0.5, 0.375, 0.5, 0.625, 0.25, 0.625, 0.0, 0.625, 0.0, 0.625, 0.25, 0.8539, 0.7289, 0.8539, 0.5211, 0.8539, 0.5211, 0.8539, 0.7289, 0.8539, 0.5211, 0.6461, 0.5211, 0.6461, 0.5211, 0.8539, 0.5211, 0.6461, 0.5211, 0.6461, 0.7289, 0.6461, 0.7289, 0.6461, 0.5211, 0.6461, 0.7289, 0.8539, 0.7289, 0.8539, 0.7289, 0.6461, 0.7289, 0.6461, 0.5211, 0.834, 0.5211, 0.8539, 0.5211, 0.8539, 0.5211, 0.6461, 0.5211, 0.8586, 0.7336, 0.8586, 0.5164, 0.875, 0.5, 0.875, 0.75, 0.8539, 0.7289, 0.8539, 0.5211, 0.8586, 0.5164, 0.8586, 0.7336, 0.8539, 0.7289, 0.834, 0.7289, 0.6461, 0.7289, 0.6461, 0.7289, 0.8539, 0.7289, 0.8539, 0.7289, 0.8539, 0.7289, 0.868, 0.743, 0.834, 0.7289, 0.8539, 0.5211, 0.8539, 0.5211, 0.834, 0.5211, 0.868, 0.507, 0.8539, 0.7289, 0.8539, 0.5211, 0.8539, 0.5211, 0.8539, 0.7289, 0.8539, 0.7289, 0.8539, 0.5211, 0.8539, 0.5211, 0.8539, 0.7289, 0.6059, 0.0, 0.6059, 0.0, 0.625, 0.0, 0.625, 0.007042, 0.6059, 0.25, 0.6059, 0.25, 0.625, 0.243, 0.625, 0.25, 0.625, 0.0, 0.625, 0.25, 0.6059, 0.25, 0.6059, 0.0, 0.375, 0.75, 0.625, 0.75, 0.625, 0.9809, 0.6059, 1.0, 0.375, 1.0, 0.375, 0.0, 0.625, 0.0, 0.625, 0.25, 0.375, 0.25, 0.375, 0.25, 0.625, 0.25, 0.375, 0.5, 0.625, 0.75, 0.625, 1.0, 0.375, 1.0, 0.125, 0.5, 0.375, 0.5, 0.375, 0.75, 0.125, 0.75, 0.625, 0.5, 0.875, 0.5, 0.875, 0.75, 0.625, 0.75, 0.375, 0.0, 0.625, 0.0, 0.625, 0.25, 0.375, 0.25, 0.375, 0.25, 0.625, 0.25, 0.375, 0.5, 0.625, 0.75, 0.625, 1.0, 0.375, 1.0, 0.125, 0.5, 0.375, 0.5, 0.375, 0.75, 0.125, 0.75, 0.625, 0.5, 0.875, 0.5, 0.875, 0.75, 0.625, 0.75, 0.375, 0.0, 0.625, 0.0, 0.625, 0.25, 0.375, 0.25, 0.375, 0.25, 0.625, 0.25, 0.375, 0.5, 0.625, 0.75, 0.625, 1.0, 0.375, 1.0, 0.125, 0.5, 0.375, 0.5, 0.375, 0.75, 0.125, 0.75, 0.625, 0.5, 0.875, 0.5, 0.875, 0.75, 0.625, 0.75, 0.375, 0.0, 0.625, 0.0, 0.625, 0.25, 0.375, 0.25, 0.375, 0.25, 0.625, 0.25, 0.375, 0.5, 0.625, 0.75, 0.625, 1.0, 0.375, 1.0, 0.125, 0.5, 0.375, 0.5, 0.375, 0.75, 0.125, 0.75, 0.625, 0.5, 0.875, 0.5, 0.875, 0.75, 0.625, 0.75, 0.375, 0.0, 0.625, 0.0, 0.625, 0.25, 0.375, 0.25, 0.375, 0.25, 0.625, 0.25, 0.375, 0.5, 0.625, 0.75, 0.625, 1.0, 0.375, 1.0, 0.125, 0.5, 0.375, 0.5, 0.375, 0.75, 0.125, 0.75, 0.625, 0.5, 0.875, 0.5, 0.875, 0.75, 0.625, 0.75, 0.375, 0.0, 0.625, 0.0, 0.625, 0.25, 0.375, 0.25, 0.375, 0.25, 0.625, 0.25, 0.375, 0.5, 0.625, 0.75, 0.625, 1.0, 0.375, 1.0, 0.125, 0.5, 0.375, 0.5, 0.375, 0.75, 0.125, 0.75, 0.625, 0.5, 0.875, 0.5, 0.875, 0.75, 0.625, 0.75, 0.375, 0.0, 0.625, 0.0, 0.625, 0.25, 0.375, 0.25, 0.375, 0.25, 0.625, 0.25, 0.625, 0.5, 0.375, 0.5, 0.375, 0.5, 0.625, 0.5, 0.625, 0.75, 0.375, 0.75, 0.375, 0.75, 0.625, 0.75, 0.625, 1.0, 0.375, 1.0, 0.125, 0.5, 0.375, 0.5, 0.375, 0.75, 0.125, 0.75, 0.867, 0.742, 0.633, 0.742, 0.633, 0.742, 0.867, 0.742, 0.867, 0.742, 0.867, 0.508, 0.875, 0.5, 0.875, 0.75, 0.867, 0.508, 0.633, 0.508, 0.625, 0.5, 0.875, 0.5, 0.633, 0.508, 0.633, 0.742, 0.625, 0.75, 0.625, 0.5, 0.633, 0.742, 0.867, 0.742, 0.875, 0.75, 0.625, 0.75, 0.633, 0.742, 0.633, 0.508, 0.633, 0.508, 0.633, 0.742, 0.633, 0.508, 0.867, 0.508, 0.867, 0.508, 0.633, 0.508, 0.633, 0.742, 0.633, 0.508, 0.633, 0.508, 0.633, 0.742, 0.867, 0.508, 0.867, 0.742, 0.867, 0.742, 0.867, 0.508, 0.633, 0.508, 0.867, 0.508, 0.867, 0.742, 0.633, 0.742, 0.867, 0.508, 0.867, 0.742, 0.867, 0.742, 0.867, 0.508, 0.867, 0.742, 0.633, 0.742, 0.633, 0.742, 0.867, 0.742, 0.633, 0.508, 0.867, 0.508, 0.867, 0.508, 0.633, 0.508, 0.375, 0.0, 0.625, 0.0, 0.625, 0.25, 0.375, 0.25, 0.375, 0.25, 0.625, 0.25, 0.625, 0.5, 0.375, 0.5, 0.375, 0.5, 0.625, 0.5, 0.625, 0.75, 0.375, 0.75, 0.375, 0.75, 0.625, 0.75, 0.625, 1.0, 0.375, 1.0, 0.125, 0.5, 0.375, 0.5, 0.375, 0.75, 0.125, 0.75, 0.625, 0.5, 0.875, 0.5, 0.875, 0.75, 0.625, 0.75, 0.375, 0.0, 0.625, 0.0, 0.625, 0.25, 0.375, 0.25, 0.375, 0.25, 0.625, 0.5, 0.375, 0.5, 0.375, 0.5, 0.625, 0.5, 0.375, 0.75, 0.625, 0.75, 0.625, 1.0, 0.375, 1.0, 0.125, 0.5, 0.375, 0.5, 0.375, 0.75, 0.125, 0.75, 0.875, 0.5, 0.875, 0.75, 0.625, 0.75, 0.375, 0.0, 0.625, 0.0, 0.625, 0.25, 0.375, 0.25, 0.375, 0.25, 0.625, 0.25, 0.375, 0.5, 0.625, 0.5, 0.625, 0.75, 0.375, 0.75, 0.375, 0.75, 0.625, 1.0, 0.375, 1.0, 0.125, 0.5, 0.375, 0.5, 0.375, 0.75, 0.125, 0.75, 0.625, 0.5, 0.875, 0.5, 0.625, 0.75, 0.375, 0.0, 0.625, 0.0, 0.625, 0.25, 0.375, 0.25, 0.375, 0.25, 0.625, 0.25, 0.625, 0.5, 0.375, 0.5, 0.375, 0.5, 0.625, 0.5, 0.625, 0.75, 0.375, 0.75, 0.375, 0.75, 0.625, 0.75, 0.625, 1.0, 0.375, 1.0, 0.125, 0.5, 0.375, 0.5, 0.375, 0.75, 0.125, 0.75, 0.625, 0.5, 0.875, 0.5, 0.875, 0.75, 0.625, 0.75, 0.375, 0.0, 0.625, 0.0, 0.625, 0.25, 0.375, 0.25, 0.375, 0.25, 0.625, 0.25, 0.625, 0.5, 0.375, 0.5, 0.375, 0.5, 0.625, 0.5, 0.625, 0.75, 0.375, 0.75, 0.375, 0.75, 0.625, 0.75, 0.625, 1.0, 0.375, 1.0, 0.125, 0.5, 0.375, 0.5, 0.375, 0.75, 0.125, 0.75, 0.625, 0.5, 0.875, 0.5, 0.875, 0.75, 0.625, 0.75, 0.375, 0.0, 0.625, 0.0, 0.625, 0.25, 0.375, 0.25, 0.375, 0.25, 0.625, 0.25, 0.625, 0.5, 0.375, 0.5, 0.375, 0.5, 0.625, 0.5, 0.625, 0.75, 0.375, 0.75, 0.375, 0.75, 0.625, 0.75, 0.625, 1.0, 0.375, 1.0, 0.125, 0.5, 0.375, 0.5, 0.375, 0.75, 0.125, 0.75, 0.625, 0.5, 0.875, 0.5, 0.875, 0.75, 0.625, 0.75, 0.375, 0.0, 0.625, 0.0, 0.625, 0.25, 0.375, 0.25, 0.375, 0.25, 0.625, 0.25, 0.625, 0.5, 0.375, 0.5, 0.375, 0.5, 0.625, 0.5, 0.625, 0.75, 0.375, 0.75, 0.375, 0.75, 0.625, 0.75, 0.625, 1.0, 0.375, 1.0, 0.125, 0.5, 0.375, 0.5, 0.375, 0.75, 0.125, 0.75, 0.625, 0.5, 0.875, 0.5, 0.875, 0.75, 0.625, 0.75])
me_cube_007.materials.append(mat_material_005)
me_cube_007.materials.append(mat_material_007)
me_cube_007.materials.append(mat_material_001)
me_cube_007.materials.append(mat_material_006)
me_cube_007.materials.append(mat_material_002)
me_cube_007.materials.append(mat_material_003)
me_cube_007.materials.append(mat_material_004)
me_cube_007.materials.append(mat_material_008)
me_cube_007.update()

# ---- objects
ob_dice_contaiber = bpy.data.objects.new('Dice Contaiber', me_cube_007)

# ---- transforms, parenting, visibility, modifiers, constraints
ob_dice_contaiber.location = (-1.382, 0.01311, 0.02854)
ob_dice_contaiber.scale = (-0.3074, 1.221, 0.6118)

# ---- collection membership
col_collection.objects.link(ob_dice_contaiber)

# ---- scene / render settings (as saved in the file)
scene.frame_start = 1; scene.frame_end = 250; scene.frame_set(1)
scene.render.engine = 'BLENDER_EEVEE_NEXT'
scene.cycles.sampling_pattern = 'TABULATED_SOBOL'
scene.cycles.use_light_tree = False
scene.view_settings.view_transform = 'Filmic'
bpy.context.view_layer.update()

# ---- added for rendering (the .blend has no active camera and no usable light): camera, sun
cam_auto = bpy.data.cameras.new('AutoCamera')
cam_auto.lens = 50.0
cam_auto.sensor_width = 36.0
cam_auto.clip_end = 1000.0
ob_auto_camera = bpy.data.objects.new('AutoCamera', cam_auto)
scene.collection.objects.link(ob_auto_camera)
ob_auto_camera.location = (5.17149, -6.20579, 4.20872)
ob_auto_camera.rotation_euler = (1.09748, -7.21219e-08, 0.694738)
scene.camera = ob_auto_camera
light_auto_sun = bpy.data.lights.new('AutoSun', 'SUN')
light_auto_sun.energy = 3.0
light_auto_sun.angle = 0.0523599
ob_auto_sun = bpy.data.objects.new('AutoSun', light_auto_sun)
scene.collection.objects.link(ob_auto_sun)
ob_auto_sun.rotation_euler = (0.872665, 0.174533, 0.523599)
bpy.context.view_layer.update()
